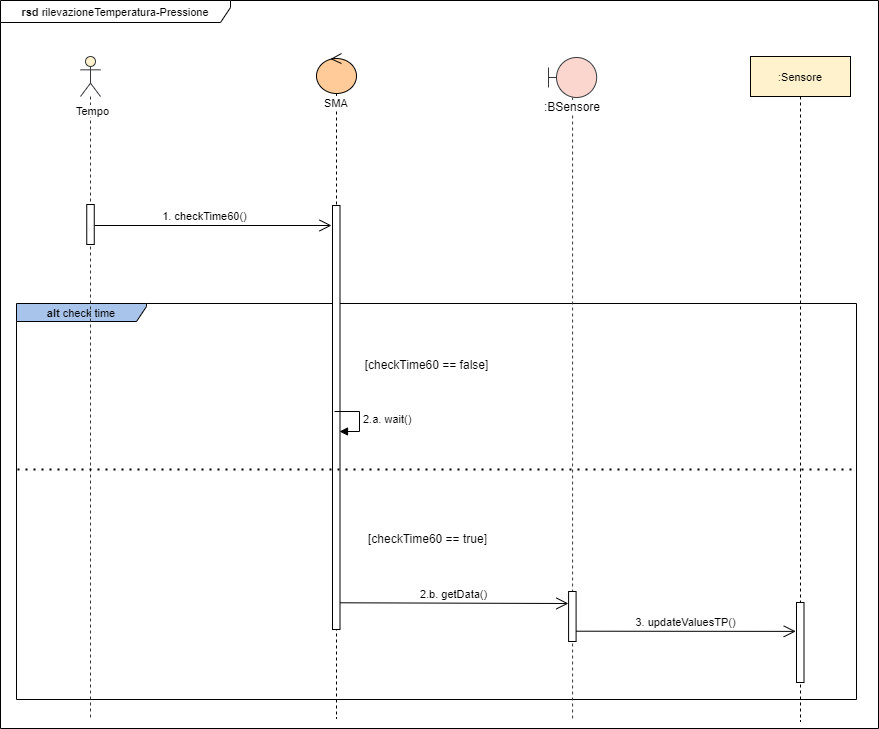

The diagram above was exported from draw.io. Its source (the exported page's mxGraphModel, read from the mxfile embedded in the PNG):
<mxGraphModel dx="1086" dy="1906" grid="1" gridSize="1" guides="1" tooltips="1" connect="1" arrows="1" fold="1" page="1" pageScale="1" pageWidth="850" pageHeight="1100" math="0" shadow="0">
  <root>
    <mxCell id="0" />
    <mxCell id="1" parent="0" />
    <mxCell id="o2pxsOF71sMFu4J8ve-w-12" value="&lt;font style=&quot;font-size: 11px&quot;&gt;&lt;b&gt;rsd &lt;/b&gt;rilevazioneTemperatura-Pressione&lt;/font&gt;" style="shape=umlFrame;whiteSpace=wrap;html=1;width=230;height=22;" parent="1" vertex="1">
      <mxGeometry x="45" y="-1034" width="878" height="728" as="geometry" />
    </mxCell>
    <mxCell id="omBzuNx1k0aiK_iTmU0V-4" value="&lt;font style=&quot;font-size: 11px&quot;&gt;&lt;b&gt;alt &lt;/b&gt;check time&lt;/font&gt;" style="shape=umlFrame;whiteSpace=wrap;html=1;width=130;height=18;fillColor=#A9C4EB;" parent="1" vertex="1">
      <mxGeometry x="61" y="-731" width="840" height="396" as="geometry" />
    </mxCell>
    <mxCell id="o2pxsOF71sMFu4J8ve-w-1" value="2.b. getData()" style="html=1;verticalAlign=bottom;endArrow=open;endFill=0;endSize=10;entryX=-0.024;entryY=0.24;entryDx=0;entryDy=0;entryPerimeter=0;exitX=1.04;exitY=0.937;exitDx=0;exitDy=0;exitPerimeter=0;" parent="1" source="o2pxsOF71sMFu4J8ve-w-4" target="o2pxsOF71sMFu4J8ve-w-6" edge="1">
      <mxGeometry x="-0.0108" width="80" relative="1" as="geometry">
        <mxPoint x="483" y="-431" as="sourcePoint" />
        <mxPoint x="635" y="-431" as="targetPoint" />
        <mxPoint as="offset" />
      </mxGeometry>
    </mxCell>
    <mxCell id="o2pxsOF71sMFu4J8ve-w-3" value="&lt;span style=&quot;background-color: rgb(255 , 255 , 255)&quot;&gt;&lt;font style=&quot;font-size: 11px&quot;&gt;SMA&lt;/font&gt;&lt;/span&gt;" style="shape=umlLifeline;participant=umlControl;perimeter=lifelinePerimeter;whiteSpace=wrap;html=1;container=1;collapsible=0;recursiveResize=0;verticalAlign=top;spacingTop=36;outlineConnect=0;fillColor=#FFCC99;" parent="1" vertex="1">
      <mxGeometry x="361" y="-981" width="40" height="665" as="geometry" />
    </mxCell>
    <mxCell id="o2pxsOF71sMFu4J8ve-w-4" value="" style="html=1;points=[];perimeter=orthogonalPerimeter;fillColor=#ffffff;" parent="o2pxsOF71sMFu4J8ve-w-3" vertex="1">
      <mxGeometry x="16" y="152" width="7.5" height="424" as="geometry" />
    </mxCell>
    <mxCell id="o2pxsOF71sMFu4J8ve-w-5" value="&lt;font style=&quot;font-size: 11px&quot;&gt;:Sensore&lt;/font&gt;" style="shape=umlLifeline;perimeter=lifelinePerimeter;whiteSpace=wrap;html=1;container=1;collapsible=0;recursiveResize=0;outlineConnect=0;fillColor=#FFF2CC;" parent="1" vertex="1">
      <mxGeometry x="795" y="-978" width="100" height="665" as="geometry" />
    </mxCell>
    <mxCell id="2MQdF9NbHiOB5YLH9dve-7" value="" style="html=1;points=[];perimeter=orthogonalPerimeter;fillColor=#ffffff;" parent="o2pxsOF71sMFu4J8ve-w-5" vertex="1">
      <mxGeometry x="46" y="546" width="7.5" height="80" as="geometry" />
    </mxCell>
    <mxCell id="o2pxsOF71sMFu4J8ve-w-8" value="" style="shape=umlLifeline;participant=umlActor;perimeter=lifelinePerimeter;whiteSpace=wrap;html=1;container=1;collapsible=0;recursiveResize=0;verticalAlign=top;spacingTop=36;outlineConnect=0;strokeColor=#36393d;fillColor=#FFF2CC;" parent="1" vertex="1">
      <mxGeometry x="125" y="-978" width="20" height="664" as="geometry" />
    </mxCell>
    <mxCell id="o2pxsOF71sMFu4J8ve-w-9" value="" style="html=1;points=[];perimeter=orthogonalPerimeter;fillColor=#ffffff;" parent="o2pxsOF71sMFu4J8ve-w-8" vertex="1">
      <mxGeometry x="6.25" y="148" width="7.5" height="40" as="geometry" />
    </mxCell>
    <mxCell id="o2pxsOF71sMFu4J8ve-w-10" value="&lt;font style=&quot;font-size: 11px ; background-color: rgb(255 , 255 , 255)&quot;&gt;Tempo&lt;/font&gt;" style="text;html=1;align=center;verticalAlign=middle;resizable=0;points=[];autosize=1;" parent="1" vertex="1">
      <mxGeometry x="115" y="-934" width="44" height="20" as="geometry" />
    </mxCell>
    <mxCell id="2MQdF9NbHiOB5YLH9dve-2" value="&lt;span style=&quot;background-color: rgb(255 , 255 , 255)&quot;&gt;:BSensore&lt;br&gt;&lt;/span&gt;" style="shape=umlLifeline;participant=umlBoundary;perimeter=lifelinePerimeter;whiteSpace=wrap;html=1;container=1;collapsible=0;recursiveResize=0;verticalAlign=top;spacingTop=36;outlineConnect=0;strokeColor=#36393d;fillColor=#FAD6CF;size=40;" parent="1" vertex="1">
      <mxGeometry x="593" y="-977" width="48.17" height="662" as="geometry" />
    </mxCell>
    <mxCell id="o2pxsOF71sMFu4J8ve-w-6" value="" style="html=1;points=[];perimeter=orthogonalPerimeter;fillColor=#ffffff;" parent="2MQdF9NbHiOB5YLH9dve-2" vertex="1">
      <mxGeometry x="20.09" y="534" width="7.5" height="50" as="geometry" />
    </mxCell>
    <mxCell id="2MQdF9NbHiOB5YLH9dve-6" value="3. updateValuesTP()" style="html=1;verticalAlign=bottom;endArrow=open;endFill=0;endSize=10;entryX=-0.099;entryY=0.361;entryDx=0;entryDy=0;entryPerimeter=0;exitX=0.993;exitY=0.794;exitDx=0;exitDy=0;exitPerimeter=0;" parent="1" source="o2pxsOF71sMFu4J8ve-w-6" target="2MQdF9NbHiOB5YLH9dve-7" edge="1">
      <mxGeometry x="-0.0108" width="80" relative="1" as="geometry">
        <mxPoint x="663" y="-403" as="sourcePoint" />
        <mxPoint x="825" y="-403" as="targetPoint" />
        <mxPoint as="offset" />
      </mxGeometry>
    </mxCell>
    <mxCell id="omBzuNx1k0aiK_iTmU0V-3" value="1. checkTime60()" style="html=1;verticalAlign=bottom;endArrow=open;endFill=0;endSize=10;" parent="1" edge="1">
      <mxGeometry x="-0.0747" width="80" relative="1" as="geometry">
        <mxPoint x="139" y="-809" as="sourcePoint" />
        <mxPoint x="376" y="-809" as="targetPoint" />
        <mxPoint as="offset" />
      </mxGeometry>
    </mxCell>
    <mxCell id="omBzuNx1k0aiK_iTmU0V-5" value="[checkTime60 == false]" style="text;html=1;align=center;verticalAlign=middle;resizable=0;points=[];autosize=1;labelBorderColor=none;labelBackgroundColor=#ffffff;" parent="1" vertex="1">
      <mxGeometry x="403" y="-680" width="135" height="19" as="geometry" />
    </mxCell>
    <mxCell id="omBzuNx1k0aiK_iTmU0V-6" value="[checkTime60 == true]" style="text;html=1;align=center;verticalAlign=middle;resizable=0;points=[];autosize=1;labelBorderColor=none;labelBackgroundColor=#ffffff;" parent="1" vertex="1">
      <mxGeometry x="407" y="-506" width="130" height="19" as="geometry" />
    </mxCell>
    <mxCell id="omBzuNx1k0aiK_iTmU0V-11" value="2.a. wait()" style="edgeStyle=orthogonalEdgeStyle;html=1;align=left;spacingLeft=2;endArrow=block;rounded=0;entryX=1;entryY=0;" parent="1" edge="1">
      <mxGeometry relative="1" as="geometry">
        <mxPoint x="379" y="-623" as="sourcePoint" />
        <Array as="points">
          <mxPoint x="404" y="-623" />
        </Array>
        <mxPoint x="384" y="-603" as="targetPoint" />
      </mxGeometry>
    </mxCell>
    <mxCell id="c3dRqbs4guUoI8HkX5IV-2" value="" style="endArrow=none;dashed=1;html=1;dashPattern=1 3;strokeWidth=2;exitX=-0.001;exitY=0.429;exitDx=0;exitDy=0;exitPerimeter=0;entryX=0.999;entryY=0.429;entryDx=0;entryDy=0;entryPerimeter=0;" parent="1" edge="1">
      <mxGeometry width="50" height="50" relative="1" as="geometry">
        <mxPoint x="62.000000000000085" y="-564.996" as="sourcePoint" />
        <mxPoint x="901.9999999999999" y="-564.996" as="targetPoint" />
      </mxGeometry>
    </mxCell>
  </root>
</mxGraphModel>